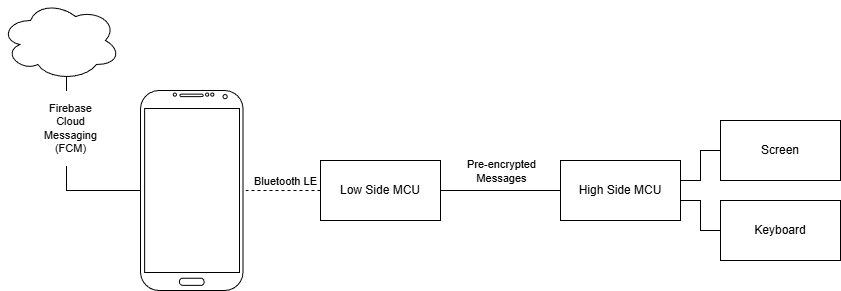

The diagram above was exported from draw.io. Its source (the exported page's mxGraphModel, read from the mxfile embedded in the PNG):
<mxGraphModel dx="277" dy="251" grid="1" gridSize="10" guides="1" tooltips="1" connect="1" arrows="1" fold="1" page="1" pageScale="1" pageWidth="850" pageHeight="1100" math="0" shadow="0">
  <root>
    <mxCell id="0" />
    <mxCell id="1" parent="0" />
    <mxCell id="2" value="Screen" style="rounded=0;whiteSpace=wrap;html=1;" parent="1" vertex="1">
      <mxGeometry x="720" y="300" width="120" height="60" as="geometry" />
    </mxCell>
    <mxCell id="3" value="Keyboard" style="rounded=0;whiteSpace=wrap;html=1;" parent="1" vertex="1">
      <mxGeometry x="720" y="380" width="120" height="60" as="geometry" />
    </mxCell>
    <mxCell id="8" style="edgeStyle=orthogonalEdgeStyle;html=1;entryX=0;entryY=0.5;entryDx=0;entryDy=0;endArrow=none;endFill=0;startArrow=none;startFill=0;jumpStyle=none;rounded=0;curved=0;" parent="1" source="4" target="2" edge="1">
      <mxGeometry relative="1" as="geometry">
        <Array as="points">
          <mxPoint x="700" y="360" />
          <mxPoint x="700" y="330" />
        </Array>
      </mxGeometry>
    </mxCell>
    <mxCell id="11" style="edgeStyle=none;html=1;endArrow=none;endFill=0;rounded=0;curved=0;" parent="1" source="4" target="5" edge="1">
      <mxGeometry relative="1" as="geometry" />
    </mxCell>
    <mxCell id="17" value="Pre-encrypted&lt;br&gt;Messages" style="edgeLabel;html=1;align=center;verticalAlign=middle;resizable=0;points=[];fontFamily=Helvetica;fontSize=11;fontColor=default;labelBackgroundColor=default;" parent="11" vertex="1" connectable="0">
      <mxGeometry x="0.1738" y="1" relative="1" as="geometry">
        <mxPoint x="10" y="-21" as="offset" />
      </mxGeometry>
    </mxCell>
    <mxCell id="4" value="High Side MCU" style="rounded=0;whiteSpace=wrap;html=1;" parent="1" vertex="1">
      <mxGeometry x="560" y="340" width="120" height="60" as="geometry" />
    </mxCell>
    <mxCell id="12" style="edgeStyle=none;html=1;rounded=0;curved=0;dashed=1;endArrow=none;endFill=0;" parent="1" source="5" target="7" edge="1">
      <mxGeometry relative="1" as="geometry" />
    </mxCell>
    <mxCell id="13" value="Bluetooth LE" style="edgeLabel;html=1;align=center;verticalAlign=middle;resizable=0;points=[];" parent="12" vertex="1" connectable="0">
      <mxGeometry x="0.2441" relative="1" as="geometry">
        <mxPoint x="12" y="-10" as="offset" />
      </mxGeometry>
    </mxCell>
    <mxCell id="5" value="Low Side MCU" style="rounded=0;whiteSpace=wrap;html=1;" parent="1" vertex="1">
      <mxGeometry x="320" y="340" width="120" height="60" as="geometry" />
    </mxCell>
    <mxCell id="7" value="" style="verticalLabelPosition=bottom;verticalAlign=top;html=1;shadow=0;dashed=0;strokeWidth=1;shape=mxgraph.android.phone2;strokeColor=#000000;" parent="1" vertex="1">
      <mxGeometry x="140" y="270" width="102.56" height="200" as="geometry" />
    </mxCell>
    <mxCell id="10" style="edgeStyle=orthogonalEdgeStyle;html=1;entryX=0;entryY=0.5;entryDx=0;entryDy=0;endArrow=none;endFill=0;startArrow=none;startFill=0;jumpStyle=none;rounded=0;curved=0;exitX=1;exitY=0.667;exitDx=0;exitDy=0;exitPerimeter=0;" parent="1" source="4" target="3" edge="1">
      <mxGeometry relative="1" as="geometry">
        <mxPoint x="690" y="370" as="sourcePoint" />
        <mxPoint x="730" y="340" as="targetPoint" />
      </mxGeometry>
    </mxCell>
    <mxCell id="14" value="" style="ellipse;shape=cloud;whiteSpace=wrap;html=1;" parent="1" vertex="1">
      <mxGeometry y="180" width="120" height="80" as="geometry" />
    </mxCell>
    <mxCell id="15" style="edgeStyle=orthogonalEdgeStyle;html=1;entryX=0.55;entryY=0.95;entryDx=0;entryDy=0;entryPerimeter=0;rounded=0;endArrow=none;endFill=0;" parent="1" source="7" target="14" edge="1">
      <mxGeometry relative="1" as="geometry" />
    </mxCell>
    <mxCell id="16" value="&lt;p&gt;&lt;span style=&quot;color: rgb(10, 10, 10); font-family: &amp;quot;Google Sans&amp;quot;, Roboto, Arial, sans-serif; text-align: start; text-wrap-mode: wrap;&quot; class=&quot;Yjhzub&quot;&gt;&lt;font&gt;Firebase Cloud Messaging (FCM)&lt;/font&gt;&lt;/span&gt;&lt;/p&gt;" style="edgeLabel;html=1;align=center;verticalAlign=middle;resizable=0;points=[];fontFamily=Helvetica;fontSize=11;fontColor=default;labelBackgroundColor=default;" parent="15" vertex="1" connectable="0">
      <mxGeometry x="0.459" y="-3" relative="1" as="geometry">
        <mxPoint as="offset" />
      </mxGeometry>
    </mxCell>
  </root>
</mxGraphModel>